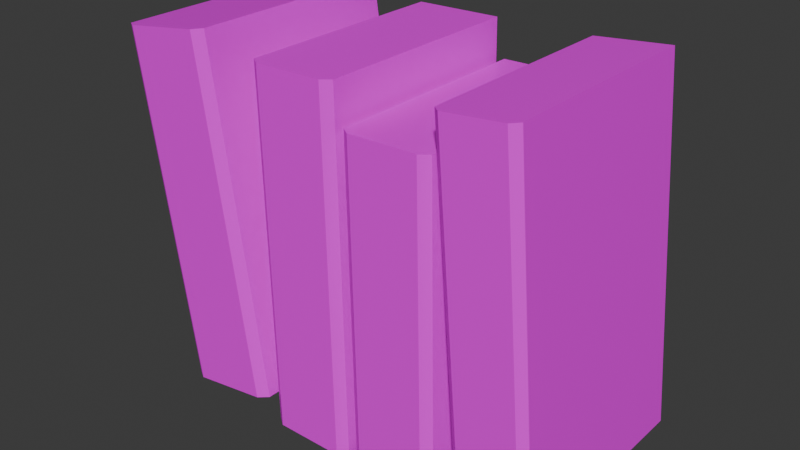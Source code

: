 # Source: Books_2025.blend  (saved by Blender 4.3.34; exported with 4.5.12 LTS)
import bpy
from mathutils import Matrix  # noqa: F401  (used for matrix-valued properties, if any)

bpy.ops.wm.read_factory_settings(use_empty=True)
scene = bpy.context.scene
scene.name = 'Scene'

# ---- collections
col_collection = bpy.data.collections.new('Collection'); scene.collection.children.link(col_collection)

# ---- images (referenced by path relative to the original .blend; pixels are not part of the script)
import os
ASSET_DIR = os.environ.get("B2B_ASSET_DIR", "")  # directory of the original .blend (textures are referenced by path, not embedded)
HERE = os.path.dirname(os.path.abspath(__file__))  # packed textures are extracted next to this script under _unpacked/

def load_image(name, relpath, width, height, colorspace="sRGB"):
    """Load a texture the original file referenced (path relative to the .blend, or extracted next to this script)."""
    p = next((c for c in (os.path.join(HERE, relpath), os.path.join(ASSET_DIR, relpath)) if relpath and os.path.exists(c)), "")
    if p:
        img = bpy.data.images.load(p, check_existing=True)
        img.name = name
    else:  # same state as the original file: an image datablock whose file is absent (Cycles renders it pink)
        img = bpy.data.images.new(name, width, height)
        img.source = "FILE"
        img.filepath = "//" + (relpath or name)
    img.colorspace_settings.name = colorspace
    return img
img_props_psd_001 = load_image('Props.psd.001', 'Props.psd', 1024, 1024, 'sRGB')

# ---- materials (node trees are filled in below, after node groups)
mat_material_001 = bpy.data.materials.new('Material.001')
mat_material_001.alpha_threshold = 0.0
mat_material_001.use_transparent_shadow = False
mat_material_001.line_color = (0.0, 0.0, 0.0, 1.0)

# ---- material node trees
mat_material_001.use_nodes = True; mat_material_001.node_tree.nodes.clear()
_N = mat_material_001.node_tree.nodes; _L = mat_material_001.node_tree.links
n0 = _N.new('ShaderNodeOutputMaterial'); n0.name = 'Material Output'; n0.location = (300, 300)
n1 = _N.new('ShaderNodeBsdfPrincipled'); n1.name = 'Principled BSDF'; n1.location = (10, 300)
n1.distribution = 'GGX'
n1.subsurface_method = 'BURLEY'
n1.inputs[2].default_value = 0.4
n1.inputs[3].default_value = 1.45
n1.inputs[27].default_value = (0.0, 0.0, 0.0, 1.0)
n1.inputs[28].default_value = 1.0
n2 = _N.new('ShaderNodeTexImage'); n2.name = 'Image Texture'; n2.location = (-280, 280)
n2.image = img_props_psd_001
_L.new(n1.outputs[0], n0.inputs[0])
_L.new(n2.outputs[0], n1.inputs[0])
n0.is_active_output = True

# ---- world
world_world = bpy.data.worlds.new('World'); scene.world = world_world
world_world.use_nodes = True; world_world.node_tree.nodes.clear()
_N = world_world.node_tree.nodes; _L = world_world.node_tree.links
n0 = _N.new('ShaderNodeOutputWorld'); n0.name = 'World Output'; n0.location = (300, 300)
n1 = _N.new('ShaderNodeBackground'); n1.name = 'Background'; n1.location = (10, 300)
n1.inputs[0].default_value = (0.05088, 0.05088, 0.05088, 1.0)
_L.new(n1.outputs[0], n0.inputs[0])
n0.is_active_output = True
world_world.color = (0.05088, 0.05088, 0.05088)
world_world.sun_shadow_jitter_overblur = 0.0

# ---- meshes
me_cube_001 = bpy.data.meshes.new('Cube.001')
me_cube_001.from_pydata([(-0.3014, 0.1778, 0.1046), (-0.3101, 0.1778, 0.1639), (-0.4065, 0.1778, 0.005543), (-0.4675, 0.1778, 0.4215), (-0.4185, 0.1778, 0.08741), (-0.4272, 0.1778, 0.1467), (-0.2894, 0.1778, 0.02272), (-0.3504, 0.1778, 0.4387), (-0.3943, -0.08585, 0.007342), (-0.4065, -0.07808, 0.005543), (-0.4675, -0.07808, 0.4215), (-0.4552, -0.08585, 0.4233), (-0.2894, -0.07808, 0.02272), (-0.3017, -0.08585, 0.02092), (-0.3627, -0.08585, 0.4369), (-0.3504, -0.07808, 0.4387), (-0.4063, -0.08585, 0.08921), (-0.415, -0.08585, 0.1485), (-0.4272, -0.07808, 0.1467), (-0.4185, -0.07808, 0.08741), (-0.3224, -0.08585, 0.1621), (-0.3137, -0.08585, 0.1028), (-0.3014, -0.07808, 0.1046), (-0.3101, -0.07808, 0.1639), (-0.174, 0.1778, 0.2457), (-0.175, 0.1778, 0.3011), (-0.273, 0.1778, 0.001872), (-0.2807, 0.1778, 0.4224), (-0.2774, 0.1778, 0.2432), (-0.2784, 0.1778, 0.2986), (-0.1696, 0.1778, 0.001872), (-0.1773, 0.1778, 0.4249), (-0.2622, -0.08585, 0.001872), (-0.273, -0.07808, 0.001872), (-0.2807, -0.07808, 0.4224), (-0.2699, -0.08585, 0.4226), (-0.1696, -0.07808, 0.001872), (-0.1804, -0.08585, 0.001872), (-0.1881, -0.08585, 0.4246), (-0.1773, -0.07808, 0.4249), (-0.2666, -0.08585, 0.2434), (-0.2676, -0.08585, 0.2989), (-0.2784, -0.07808, 0.2986), (-0.2774, -0.07808, 0.2432), (-0.1859, -0.08585, 0.3009), (-0.1849, -0.08585, 0.2454), (-0.174, -0.07808, 0.2457), (-0.175, -0.07808, 0.3011), (-0.05626, 0.1778, 0.08127), (-0.05748, 0.1778, 0.1406), (-0.1581, 0.1778, 0.001872), (-0.1658, 0.1778, 0.3806), (-0.1597, 0.1778, 0.07905), (-0.1609, 0.1778, 0.1384), (-0.05475, 0.1778, 0.001872), (-0.06244, 0.1778, 0.3828), (-0.1473, -0.08585, 0.001872), (-0.1581, -0.07808, 0.001872), (-0.1658, -0.07808, 0.3806), (-0.155, -0.08585, 0.3808), (-0.05475, -0.07808, 0.001872), (-0.06558, -0.08585, 0.001872), (-0.07327, -0.08585, 0.3826), (-0.06244, -0.07808, 0.3828), (-0.1488, -0.08585, 0.07929), (-0.15, -0.08585, 0.1386), (-0.1609, -0.07808, 0.1384), (-0.1597, -0.07808, 0.07905), (-0.06831, -0.08585, 0.1403), (-0.06709, -0.08585, 0.08104), (-0.05626, -0.07808, 0.08127), (-0.05748, -0.07808, 0.1406), (0.05697, 0.1778, 0.09575), (0.04933, 0.1778, 0.1878), (-0.0255, 0.1778, 0.003817), (-0.06067, 0.1778, 0.4276), (-0.03242, 0.1778, 0.08723), (-0.04006, 0.1778, 0.1792), (0.06389, 0.1778, 0.01234), (0.02872, 0.1778, 0.4361), (-0.01614, -0.08585, 0.00471), (-0.0255, -0.07808, 0.003817), (-0.06067, -0.07808, 0.4276), (-0.0513, -0.08585, 0.4285), (0.06389, -0.07808, 0.01234), (0.05453, -0.08585, 0.01144), (0.01936, -0.08585, 0.4352), (0.02872, -0.07808, 0.4361), (-0.02306, -0.08585, 0.08812), (-0.03069, -0.08585, 0.1801), (-0.04006, -0.07808, 0.1792), (-0.03242, -0.07808, 0.08723), (0.03997, -0.08585, 0.1869), (0.0476, -0.08585, 0.09486), (0.05697, -0.07808, 0.09575), (0.04933, -0.07808, 0.1878)], [], [(20, 14, 11, 17), (5, 3, 7, 1), (14, 20, 23, 15), (7, 3, 10, 11, 14, 15), (18, 10, 3, 5), (1, 7, 15, 23), (17, 11, 10, 18), (21, 13, 12, 22), (2, 6, 12, 13, 8, 9), (20, 21, 22, 23), (8, 16, 19, 9), (16, 17, 18, 19), (6, 0, 22, 12), (0, 1, 23, 22), (9, 19, 4, 2), (19, 18, 5, 4), (2, 4, 0, 6), (4, 5, 1, 0), (13, 21, 16, 8), (21, 20, 17, 16), (44, 38, 35, 41), (29, 27, 31, 25), (38, 44, 47, 39), (31, 27, 34, 35, 38, 39), (42, 34, 27, 29), (25, 31, 39, 47), (41, 35, 34, 42), (45, 37, 36, 46), (26, 30, 36, 37, 32, 33), (44, 45, 46, 47), (32, 40, 43, 33), (40, 41, 42, 43), (30, 24, 46, 36), (24, 25, 47, 46), (33, 43, 28, 26), (43, 42, 29, 28), (26, 28, 24, 30), (28, 29, 25, 24), (37, 45, 40, 32), (45, 44, 41, 40), (68, 62, 59, 65), (53, 51, 55, 49), (62, 68, 71, 63), (55, 51, 58, 59, 62, 63), (66, 58, 51, 53), (49, 55, 63, 71), (65, 59, 58, 66), (69, 61, 60, 70), (50, 54, 60, 61, 56, 57), (68, 69, 70, 71), (56, 64, 67, 57), (64, 65, 66, 67), (54, 48, 70, 60), (48, 49, 71, 70), (57, 67, 52, 50), (67, 66, 53, 52), (50, 52, 48, 54), (52, 53, 49, 48), (61, 69, 64, 56), (69, 68, 65, 64), (92, 86, 83, 89), (77, 75, 79, 73), (86, 92, 95, 87), (79, 75, 82, 83, 86, 87), (90, 82, 75, 77), (73, 79, 87, 95), (89, 83, 82, 90), (93, 85, 84, 94), (74, 78, 84, 85, 80, 81), (92, 93, 94, 95), (80, 88, 91, 81), (88, 89, 90, 91), (78, 72, 94, 84), (72, 73, 95, 94), (81, 91, 76, 74), (91, 90, 77, 76), (74, 76, 72, 78), (76, 77, 73, 72), (85, 93, 88, 80), (93, 92, 89, 88)])
_uv = me_cube_001.uv_layers.new(name='UVMap')
_uv.uv.foreach_set('vector', [0.7041, 0.7065, 0.704, 0.7065, 0.704, 0.7064, 0.7041, 0.7064, 0.7041, 0.7068, 0.704, 0.7068, 0.704, 0.7066, 0.7041, 0.7066, 0.7031, 0.6752, 0.7031, 0.6752, 0.7031, 0.6752, 0.7031, 0.6752, 0.704, 0.7066, 0.7039, 0.7066, 0.7039, 0.7065, 0.7039, 0.7065, 0.704, 0.7065, 0.704, 0.7065, 0.7041, 0.7069, 0.704, 0.7069, 0.704, 0.7068, 0.7041, 0.7068, 0.7041, 0.7066, 0.704, 0.7066, 0.704, 0.7065, 0.7041, 0.7065, 0.7047, 0.6682, 0.7046, 0.6682, 0.7046, 0.6681, 0.7047, 0.6681, 0.7031, 0.6752, 0.7032, 0.6752, 0.7032, 0.6752, 0.7031, 0.6752, 0.7043, 0.7066, 0.7042, 0.7066, 0.7042, 0.7065, 0.7042, 0.7065, 0.7043, 0.7065, 0.7043, 0.7065, 0.6943, 0.5727, 0.6944, 0.5727, 0.6944, 0.5727, 0.6943, 0.5727, 0.7048, 0.6682, 0.7047, 0.6682, 0.7047, 0.6681, 0.7048, 0.6681, 0.696, 0.5656, 0.6959, 0.5656, 0.6959, 0.5656, 0.696, 0.5656, 0.7042, 0.7066, 0.7041, 0.7066, 0.7041, 0.7065, 0.7042, 0.7065, 0.6953, 0.6041, 0.6953, 0.6041, 0.6953, 0.6039, 0.6953, 0.6039, 0.7042, 0.7069, 0.7041, 0.7069, 0.7041, 0.7068, 0.7042, 0.7068, 0.6953, 0.6044, 0.6953, 0.6044, 0.6953, 0.6042, 0.6953, 0.6042, 0.7042, 0.7068, 0.7041, 0.7068, 0.7041, 0.7066, 0.7042, 0.7066, 0.6953, 0.6042, 0.6953, 0.6042, 0.6953, 0.6041, 0.6953, 0.6041, 0.7042, 0.7065, 0.7041, 0.7065, 0.7041, 0.7064, 0.7042, 0.7064, 0.6953, 0.6039, 0.6953, 0.6039, 0.6953, 0.6038, 0.6953, 0.6038, 0.6845, 0.7621, 0.6845, 0.7621, 0.6845, 0.762, 0.6845, 0.762, 0.6845, 0.7624, 0.6845, 0.7624, 0.6845, 0.7623, 0.6845, 0.7623, 0.6835, 0.7309, 0.6835, 0.7309, 0.6835, 0.7309, 0.6835, 0.7309, 0.6845, 0.7623, 0.6844, 0.7623, 0.6844, 0.7622, 0.6844, 0.7621, 0.6845, 0.7621, 0.6845, 0.7622, 0.6845, 0.7626, 0.6845, 0.7626, 0.6845, 0.7624, 0.6845, 0.7624, 0.6845, 0.7623, 0.6845, 0.7623, 0.6845, 0.7622, 0.6845, 0.7622, 0.6851, 0.7238, 0.6851, 0.7238, 0.6851, 0.7238, 0.6851, 0.7238, 0.6835, 0.7309, 0.6837, 0.7309, 0.6837, 0.7309, 0.6835, 0.7309, 0.6848, 0.7623, 0.6846, 0.7623, 0.6846, 0.7622, 0.6847, 0.7621, 0.6848, 0.7621, 0.6848, 0.7622, 0.6747, 0.6283, 0.6747, 0.6283, 0.6747, 0.6284, 0.6747, 0.6284, 0.6853, 0.7238, 0.6851, 0.7238, 0.6851, 0.7238, 0.6853, 0.7238, 0.6763, 0.6213, 0.6763, 0.6213, 0.6763, 0.6213, 0.6763, 0.6213, 0.6846, 0.7623, 0.6845, 0.7623, 0.6845, 0.7622, 0.6846, 0.7622, 0.6757, 0.6598, 0.6757, 0.6598, 0.6757, 0.6596, 0.6757, 0.6596, 0.6846, 0.7626, 0.6845, 0.7626, 0.6845, 0.7624, 0.6846, 0.7624, 0.6757, 0.66, 0.6757, 0.66, 0.6757, 0.6599, 0.6757, 0.6599, 0.6846, 0.7624, 0.6845, 0.7624, 0.6845, 0.7623, 0.6846, 0.7623, 0.6757, 0.6599, 0.6757, 0.6599, 0.6757, 0.6598, 0.6757, 0.6598, 0.6846, 0.7621, 0.6845, 0.7621, 0.6845, 0.762, 0.6846, 0.762, 0.6757, 0.6596, 0.6757, 0.6596, 0.6757, 0.6595, 0.6757, 0.6595, 0.73, 0.7074, 0.7299, 0.7074, 0.7299, 0.7073, 0.73, 0.7073, 0.73, 0.7077, 0.7299, 0.7077, 0.7299, 0.7076, 0.73, 0.7076, 0.7289, 0.6762, 0.729, 0.6762, 0.729, 0.6762, 0.7289, 0.6762, 0.7299, 0.7076, 0.7298, 0.7076, 0.7298, 0.7075, 0.7298, 0.7075, 0.7299, 0.7075, 0.7299, 0.7075, 0.73, 0.7079, 0.7299, 0.7079, 0.7299, 0.7077, 0.73, 0.7077, 0.73, 0.7076, 0.7299, 0.7076, 0.7299, 0.7075, 0.73, 0.7075, 0.7306, 0.6691, 0.7305, 0.6691, 0.7305, 0.6691, 0.7306, 0.6691, 0.729, 0.6762, 0.7291, 0.6762, 0.7291, 0.6762, 0.729, 0.6762, 0.7302, 0.7076, 0.7301, 0.7076, 0.7301, 0.7075, 0.7301, 0.7075, 0.7302, 0.7075, 0.7302, 0.7075, 0.7202, 0.5737, 0.7202, 0.5737, 0.7202, 0.5737, 0.7202, 0.5737, 0.7307, 0.6691, 0.7306, 0.6691, 0.7306, 0.6691, 0.7307, 0.6691, 0.7218, 0.5666, 0.7218, 0.5666, 0.7218, 0.5666, 0.7218, 0.5666, 0.7301, 0.7076, 0.73, 0.7076, 0.73, 0.7075, 0.7301, 0.7075, 0.7212, 0.6051, 0.7212, 0.6051, 0.7212, 0.6049, 0.7212, 0.6049, 0.7301, 0.7079, 0.73, 0.7079, 0.73, 0.7077, 0.7301, 0.7077, 0.7212, 0.6053, 0.7212, 0.6053, 0.7212, 0.6052, 0.7212, 0.6052, 0.7301, 0.7077, 0.73, 0.7077, 0.73, 0.7076, 0.7301, 0.7076, 0.7212, 0.6052, 0.7212, 0.6052, 0.7212, 0.6051, 0.7212, 0.6051, 0.7301, 0.7074, 0.73, 0.7074, 0.73, 0.7073, 0.7301, 0.7073, 0.7212, 0.6049, 0.7212, 0.6049, 0.7212, 0.6048, 0.7212, 0.6048, 0.813, 0.7602, 0.8129, 0.7602, 0.8129, 0.7601, 0.813, 0.7601, 0.813, 0.7605, 0.8129, 0.7605, 0.8129, 0.7603, 0.813, 0.7603, 0.8119, 0.7289, 0.812, 0.7289, 0.812, 0.7289, 0.8119, 0.7289, 0.8129, 0.7603, 0.8128, 0.7603, 0.8128, 0.7602, 0.8128, 0.7602, 0.8129, 0.7602, 0.8129, 0.7602, 0.813, 0.7606, 0.8129, 0.7606, 0.8129, 0.7605, 0.813, 0.7605, 0.813, 0.7603, 0.8129, 0.7603, 0.8129, 0.7602, 0.813, 0.7602, 0.8136, 0.7219, 0.8135, 0.7219, 0.8135, 0.7219, 0.8136, 0.7219, 0.812, 0.7289, 0.8121, 0.7289, 0.8121, 0.7289, 0.812, 0.7289, 0.8132, 0.7603, 0.8131, 0.7603, 0.8131, 0.7602, 0.8131, 0.7602, 0.8132, 0.7602, 0.8132, 0.7602, 0.8032, 0.6264, 0.8032, 0.6264, 0.8032, 0.6264, 0.8032, 0.6264, 0.8137, 0.7219, 0.8136, 0.7219, 0.8136, 0.7219, 0.8137, 0.7219, 0.8048, 0.6193, 0.8048, 0.6193, 0.8048, 0.6193, 0.8048, 0.6193, 0.8131, 0.7603, 0.813, 0.7603, 0.813, 0.7602, 0.8131, 0.7602, 0.8042, 0.6578, 0.8042, 0.6578, 0.8042, 0.6577, 0.8042, 0.6577, 0.8131, 0.7606, 0.813, 0.7606, 0.813, 0.7605, 0.8131, 0.7605, 0.8042, 0.6581, 0.8042, 0.6581, 0.8042, 0.6579, 0.8042, 0.6579, 0.8131, 0.7605, 0.813, 0.7605, 0.813, 0.7603, 0.8131, 0.7603, 0.8042, 0.6579, 0.8042, 0.6579, 0.8042, 0.6578, 0.8042, 0.6578, 0.8131, 0.7602, 0.813, 0.7602, 0.813, 0.7601, 0.8131, 0.7601, 0.8042, 0.6576, 0.8042, 0.6576, 0.8042, 0.6575, 0.8042, 0.6575])
me_cube_001.materials.append(mat_material_001)
me_cube_001.update()

# ---- objects
ob_books = bpy.data.objects.new('Books', me_cube_001)

# ---- transforms, parenting, visibility, modifiers, constraints
ob_books.location = (0.0, 0.0, 0.0)

# ---- collection membership
col_collection.objects.link(ob_books)

# ---- scene / render settings (as saved in the file)
scene.frame_start = 1; scene.frame_end = 250; scene.frame_set(1)
scene.render.engine = 'BLENDER_EEVEE_NEXT'
bpy.context.view_layer.update()

# ---- added for rendering (the .blend has no active camera and no usable light): camera, sun
cam_auto = bpy.data.cameras.new('AutoCamera')
cam_auto.lens = 50.0
cam_auto.sensor_width = 36.0
cam_auto.clip_end = 1000.0
ob_auto_camera = bpy.data.objects.new('AutoCamera', cam_auto)
scene.collection.objects.link(ob_auto_camera)
ob_auto_camera.location = (0.47977, -0.771944, 0.765538)
ob_auto_camera.rotation_euler = (1.09748, -7.21219e-08, 0.694738)
scene.camera = ob_auto_camera
light_auto_sun = bpy.data.lights.new('AutoSun', 'SUN')
light_auto_sun.energy = 3.0
light_auto_sun.angle = 0.0523599
ob_auto_sun = bpy.data.objects.new('AutoSun', light_auto_sun)
scene.collection.objects.link(ob_auto_sun)
ob_auto_sun.rotation_euler = (0.872665, 0.174533, 0.523599)
bpy.context.view_layer.update()
